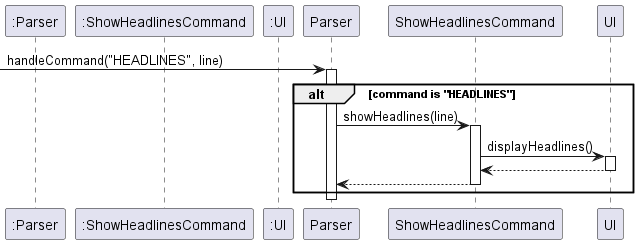

The diagram above was rendered by PlantUML. Its source (embedded in the PNG):
@startuml
participant ":Parser"
participant ":ShowHeadlinesCommand"
participant ":UI"

[-> Parser : handleCommand("HEADLINES", line)
activate Parser

alt command is "HEADLINES"
    Parser -> ShowHeadlinesCommand : showHeadlines(line)
    activate ShowHeadlinesCommand

    ShowHeadlinesCommand -> UI : displayHeadlines()
    activate UI
    UI --> ShowHeadlinesCommand
    deactivate UI

    ShowHeadlinesCommand --> Parser
    deactivate ShowHeadlinesCommand
end

deactivate Parser
@enduml